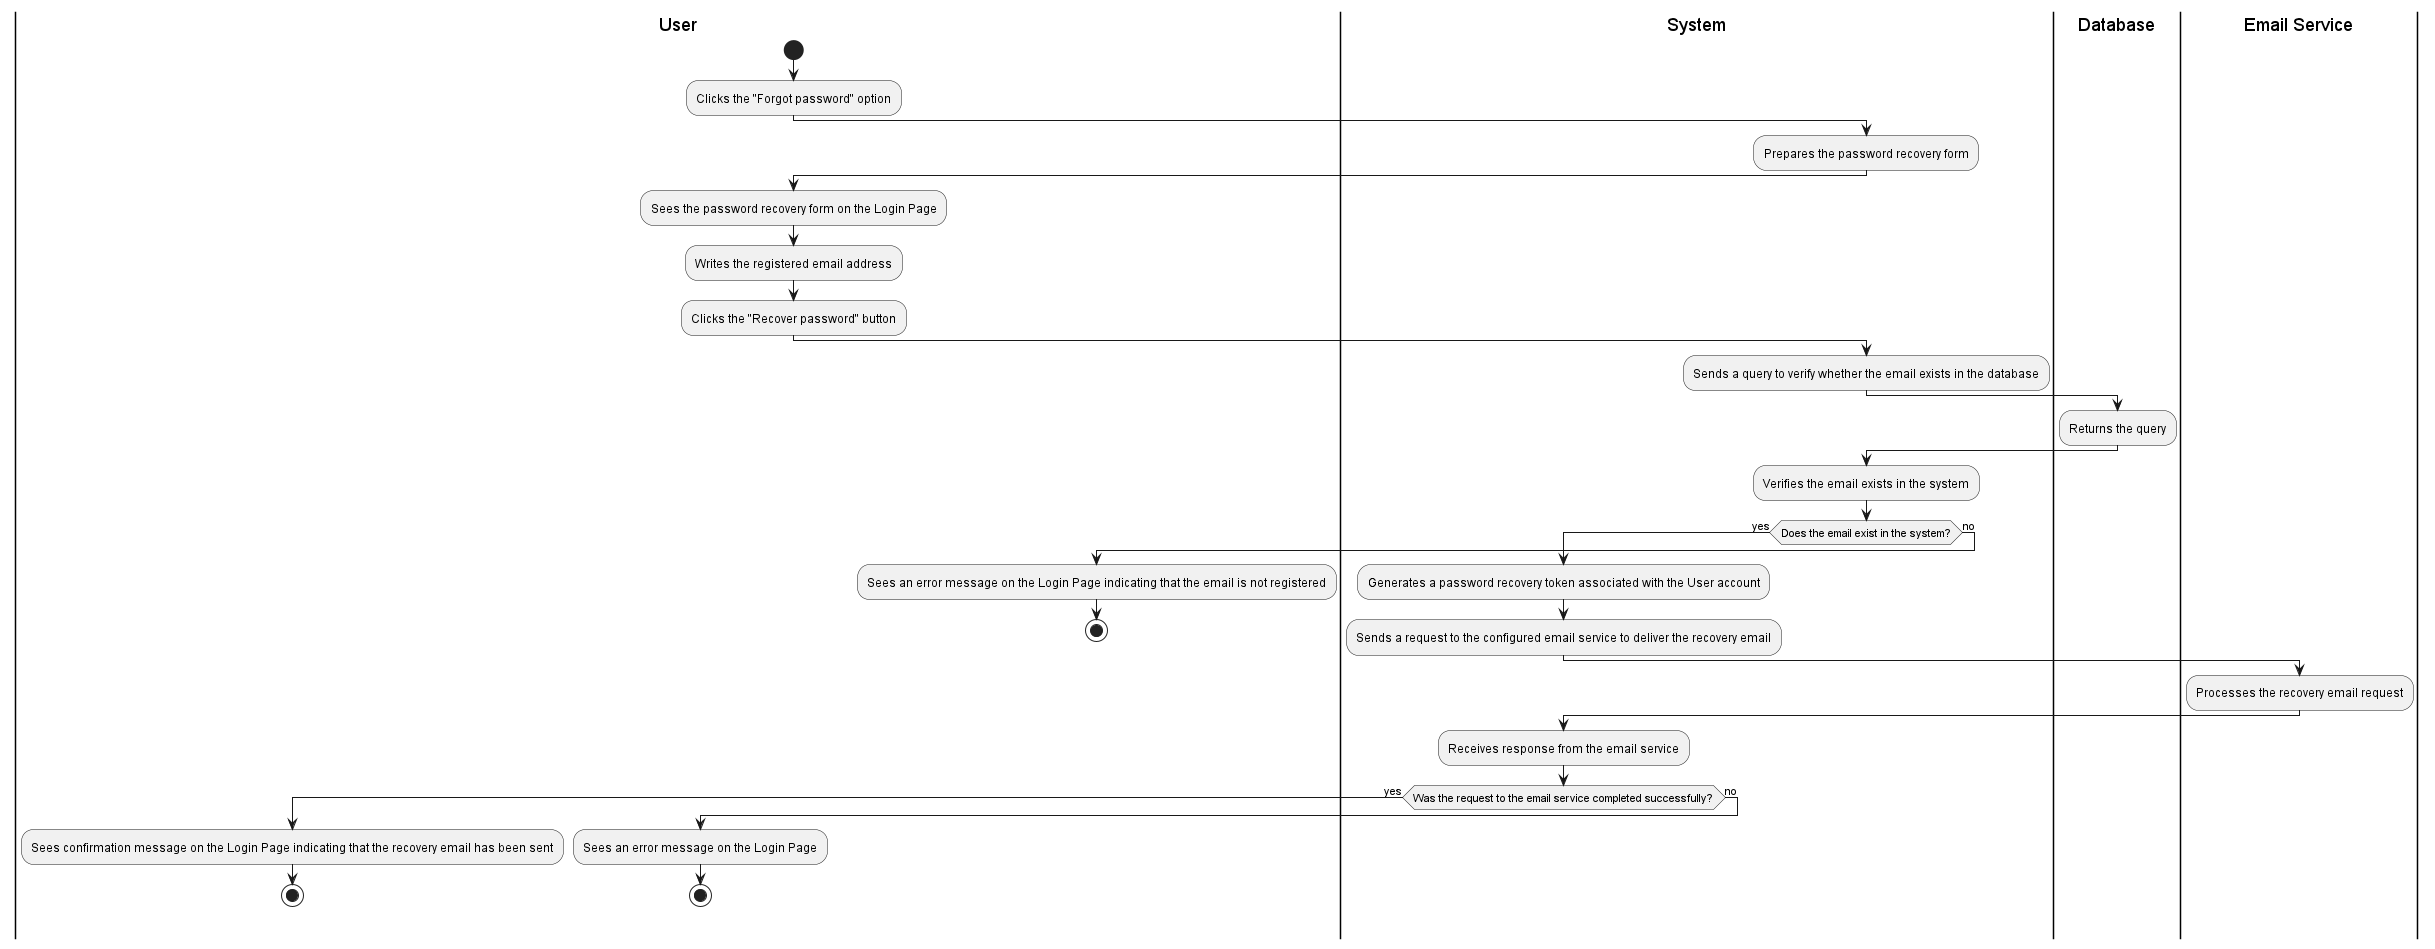

The diagram above was rendered by PlantUML. Its source (embedded in the PNG):
@startuml
|User|
start
:Clicks the "Forgot password" option;

|System|
:Prepares the password recovery form;

|User|
:Sees the password recovery form on the Login Page;
:Writes the registered email address;
:Clicks the "Recover password" button;

|System|
:Sends a query to verify whether the email exists in the database;

|Database|
:Returns the query;

|System|
:Verifies the email exists in the system;

if (Does the email exist in the system?) then (yes)
    :Generates a password recovery token associated with the User account;
    :Sends a request to the configured email service to deliver the recovery email;

    |Email Service|
    :Processes the recovery email request;

    |System|
    :Receives response from the email service;

    if (Was the request to the email service completed successfully?) then (yes)
        |User|
        :Sees confirmation message on the Login Page indicating that the recovery email has been sent;
        stop
    else (no)
        |User|
        :Sees an error message on the Login Page;
        stop
    endif

else (no)
    |User|
    :Sees an error message on the Login Page indicating that the email is not registered;
    stop
endif
@enduml